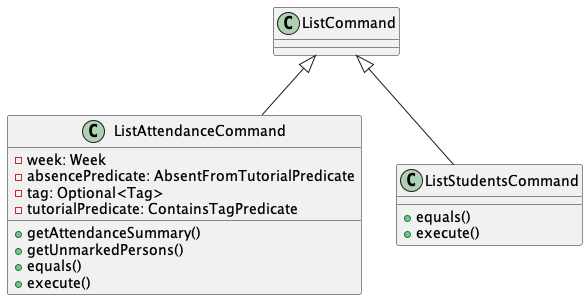

The diagram above was rendered by PlantUML. Its source (embedded in the PNG):
@startuml
ListCommand <|-- ListAttendanceCommand
ListCommand <|-- ListStudentsCommand

ListStudentsCommand : +equals()
ListStudentsCommand : +execute()

class ListAttendanceCommand {
  -week: Week
  -absencePredicate: AbsentFromTutorialPredicate
  -tag: Optional<Tag>
  -tutorialPredicate: ContainsTagPredicate
  +getAttendanceSummary()
  +getUnmarkedPersons()
  +equals()
  +execute()
}
@enduml